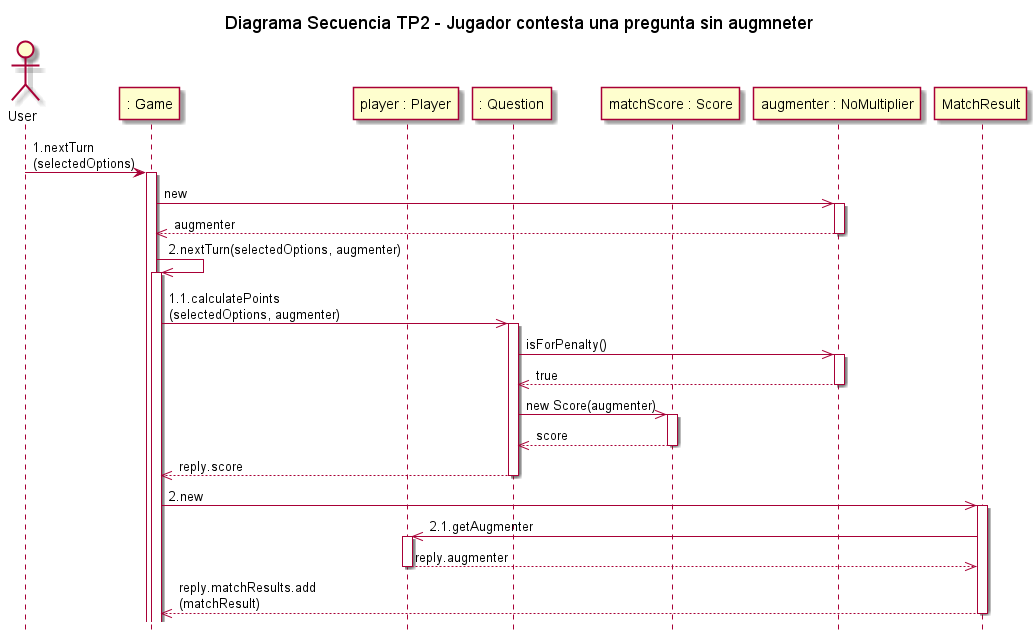

The diagram above was rendered by PlantUML. Its source (embedded in the PNG):
@startuml

actor User
title Diagrama Secuencia TP2 - Jugador contesta una pregunta sin augmneter
hide footbox

participant ": Game" as game
participant "player : Player" as player
participant ": Question" as question
participant "matchScore : Score" as score
participant "augmenter : NoMultiplier" as augmenter

User -> game:1.nextTurn\n(selectedOptions)
activate game
game ->> augmenter:new
activate augmenter
augmenter -->> game:augmenter
deactivate augmenter
game ->> game:2.nextTurn(selectedOptions, augmenter)
activate game
game->>question:1.1.calculatePoints\n(selectedOptions, augmenter)
activate question
question ->> augmenter:isForPenalty()
activate augmenter
augmenter -->> question:true
deactivate augmenter
question ->> score:new Score(augmenter)
activate score
score -->> question:score
deactivate score
question -->>game:reply.score
deactivate question
game->>MatchResult:2.new
activate MatchResult
MatchResult->>player:2.1.getAugmenter
activate player
player-->>MatchResult:reply.augmenter
deactivate player
MatchResult-->>game:reply.matchResults.add\n(matchResult)
deactivate MatchResult

@enduml